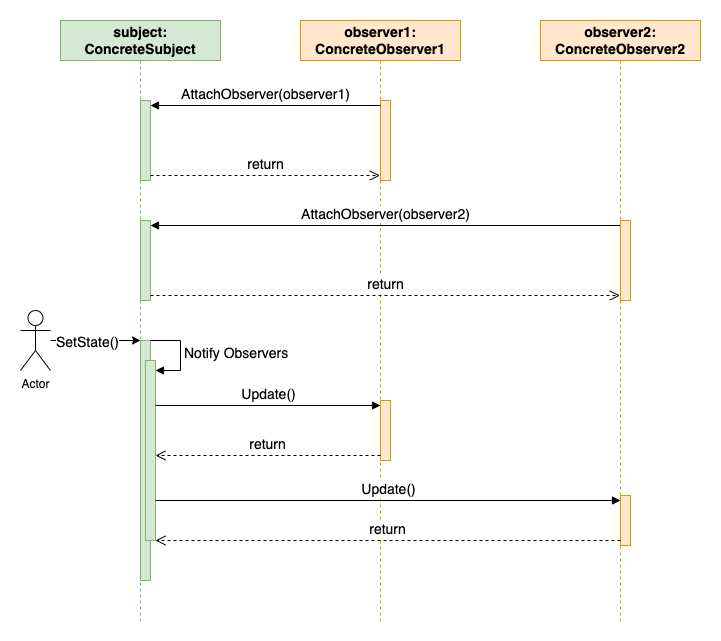

The diagram above was exported from draw.io. Its source (the exported page's mxGraphModel, read from the mxfile embedded in the PNG):
<mxGraphModel dx="954" dy="611" grid="1" gridSize="10" guides="1" tooltips="1" connect="1" arrows="1" fold="1" page="1" pageScale="1" pageWidth="827" pageHeight="1169" math="0" shadow="0">
  <root>
    <mxCell id="WIyWlLk6GJQsqaUBKTNV-0" />
    <mxCell id="WIyWlLk6GJQsqaUBKTNV-1" parent="WIyWlLk6GJQsqaUBKTNV-0" />
    <mxCell id="SyCwX7_A8PH_plVgLq7E-0" value="subject: ConcreteSubject" style="shape=umlLifeline;perimeter=lifelinePerimeter;whiteSpace=wrap;html=1;container=1;dropTarget=0;collapsible=0;recursiveResize=0;outlineConnect=0;portConstraint=eastwest;newEdgeStyle={&quot;curved&quot;:0,&quot;rounded&quot;:0};fontSize=14;fontStyle=1;fillColor=#d5e8d4;strokeColor=#82b366;" vertex="1" parent="WIyWlLk6GJQsqaUBKTNV-1">
      <mxGeometry x="120" y="80" width="160" height="600" as="geometry" />
    </mxCell>
    <mxCell id="SyCwX7_A8PH_plVgLq7E-19" value="" style="html=1;points=[[0,0,0,0,5],[0,1,0,0,-5],[1,0,0,0,5],[1,1,0,0,-5]];perimeter=orthogonalPerimeter;outlineConnect=0;targetShapes=umlLifeline;portConstraint=eastwest;newEdgeStyle={&quot;curved&quot;:0,&quot;rounded&quot;:0};fillColor=#d5e8d4;strokeColor=#82b366;" vertex="1" parent="SyCwX7_A8PH_plVgLq7E-0">
      <mxGeometry x="80" y="80" width="10" height="80" as="geometry" />
    </mxCell>
    <mxCell id="SyCwX7_A8PH_plVgLq7E-25" value="" style="html=1;points=[[0,0,0,0,5],[0,1,0,0,-5],[1,0,0,0,5],[1,1,0,0,-5]];perimeter=orthogonalPerimeter;outlineConnect=0;targetShapes=umlLifeline;portConstraint=eastwest;newEdgeStyle={&quot;curved&quot;:0,&quot;rounded&quot;:0};fillColor=#d5e8d4;strokeColor=#82b366;" vertex="1" parent="SyCwX7_A8PH_plVgLq7E-0">
      <mxGeometry x="80" y="200" width="10" height="80" as="geometry" />
    </mxCell>
    <mxCell id="SyCwX7_A8PH_plVgLq7E-29" value="" style="html=1;points=[[0,0,0,0,5],[0,1,0,0,-5],[1,0,0,0,5],[1,1,0,0,-5]];perimeter=orthogonalPerimeter;outlineConnect=0;targetShapes=umlLifeline;portConstraint=eastwest;newEdgeStyle={&quot;curved&quot;:0,&quot;rounded&quot;:0};fillColor=#d5e8d4;strokeColor=#82b366;" vertex="1" parent="SyCwX7_A8PH_plVgLq7E-0">
      <mxGeometry x="80" y="320" width="10" height="240" as="geometry" />
    </mxCell>
    <mxCell id="SyCwX7_A8PH_plVgLq7E-34" value="Notify Observers" style="html=1;align=left;spacingLeft=2;endArrow=block;rounded=0;edgeStyle=orthogonalEdgeStyle;curved=0;rounded=0;fontSize=14;" edge="1" target="SyCwX7_A8PH_plVgLq7E-33" parent="SyCwX7_A8PH_plVgLq7E-0">
      <mxGeometry relative="1" as="geometry">
        <mxPoint x="90" y="320" as="sourcePoint" />
        <Array as="points">
          <mxPoint x="120" y="350" />
        </Array>
      </mxGeometry>
    </mxCell>
    <mxCell id="SyCwX7_A8PH_plVgLq7E-33" value="" style="html=1;points=[[0,0,0,0,5],[0,1,0,0,-5],[1,0,0,0,5],[1,1,0,0,-5]];perimeter=orthogonalPerimeter;outlineConnect=0;targetShapes=umlLifeline;portConstraint=eastwest;newEdgeStyle={&quot;curved&quot;:0,&quot;rounded&quot;:0};fillColor=#d5e8d4;strokeColor=#82b366;" vertex="1" parent="SyCwX7_A8PH_plVgLq7E-0">
      <mxGeometry x="85" y="340" width="10" height="180" as="geometry" />
    </mxCell>
    <mxCell id="SyCwX7_A8PH_plVgLq7E-1" value="observer2: ConcreteObserver2" style="shape=umlLifeline;perimeter=lifelinePerimeter;whiteSpace=wrap;html=1;container=1;dropTarget=0;collapsible=0;recursiveResize=0;outlineConnect=0;portConstraint=eastwest;newEdgeStyle={&quot;curved&quot;:0,&quot;rounded&quot;:0};fontSize=14;fontStyle=1;fillColor=#ffe6cc;strokeColor=#d79b00;" vertex="1" parent="WIyWlLk6GJQsqaUBKTNV-1">
      <mxGeometry x="600" y="80" width="160" height="600" as="geometry" />
    </mxCell>
    <mxCell id="SyCwX7_A8PH_plVgLq7E-23" value="" style="html=1;points=[[0,0,0,0,5],[0,1,0,0,-5],[1,0,0,0,5],[1,1,0,0,-5]];perimeter=orthogonalPerimeter;outlineConnect=0;targetShapes=umlLifeline;portConstraint=eastwest;newEdgeStyle={&quot;curved&quot;:0,&quot;rounded&quot;:0};fillColor=#ffe6cc;strokeColor=#d79b00;" vertex="1" parent="SyCwX7_A8PH_plVgLq7E-1">
      <mxGeometry x="80" y="200" width="10" height="80" as="geometry" />
    </mxCell>
    <mxCell id="SyCwX7_A8PH_plVgLq7E-40" value="" style="html=1;points=[[0,0,0,0,5],[0,1,0,0,-5],[1,0,0,0,5],[1,1,0,0,-5]];perimeter=orthogonalPerimeter;outlineConnect=0;targetShapes=umlLifeline;portConstraint=eastwest;newEdgeStyle={&quot;curved&quot;:0,&quot;rounded&quot;:0};fillColor=#ffe6cc;strokeColor=#d79b00;" vertex="1" parent="SyCwX7_A8PH_plVgLq7E-1">
      <mxGeometry x="80" y="475" width="10" height="50" as="geometry" />
    </mxCell>
    <mxCell id="SyCwX7_A8PH_plVgLq7E-2" value="observer1: ConcreteObserver1" style="shape=umlLifeline;perimeter=lifelinePerimeter;whiteSpace=wrap;html=1;container=1;dropTarget=0;collapsible=0;recursiveResize=0;outlineConnect=0;portConstraint=eastwest;newEdgeStyle={&quot;curved&quot;:0,&quot;rounded&quot;:0};fontSize=14;fontStyle=1;fillColor=#ffe6cc;strokeColor=#d79b00;" vertex="1" parent="WIyWlLk6GJQsqaUBKTNV-1">
      <mxGeometry x="360" y="80" width="160" height="600" as="geometry" />
    </mxCell>
    <mxCell id="SyCwX7_A8PH_plVgLq7E-22" value="" style="html=1;points=[[0,0,0,0,5],[0,1,0,0,-5],[1,0,0,0,5],[1,1,0,0,-5]];perimeter=orthogonalPerimeter;outlineConnect=0;targetShapes=umlLifeline;portConstraint=eastwest;newEdgeStyle={&quot;curved&quot;:0,&quot;rounded&quot;:0};fillColor=#ffe6cc;strokeColor=#d79b00;" vertex="1" parent="SyCwX7_A8PH_plVgLq7E-2">
      <mxGeometry x="80" y="80" width="10" height="80" as="geometry" />
    </mxCell>
    <mxCell id="SyCwX7_A8PH_plVgLq7E-35" value="" style="html=1;points=[[0,0,0,0,5],[0,1,0,0,-5],[1,0,0,0,5],[1,1,0,0,-5]];perimeter=orthogonalPerimeter;outlineConnect=0;targetShapes=umlLifeline;portConstraint=eastwest;newEdgeStyle={&quot;curved&quot;:0,&quot;rounded&quot;:0};fillColor=#ffe6cc;strokeColor=#d79b00;" vertex="1" parent="SyCwX7_A8PH_plVgLq7E-2">
      <mxGeometry x="80" y="380" width="10" height="60" as="geometry" />
    </mxCell>
    <mxCell id="SyCwX7_A8PH_plVgLq7E-20" value="AttachObserver(observer1)" style="html=1;verticalAlign=bottom;endArrow=block;curved=0;rounded=0;entryX=1;entryY=0;entryDx=0;entryDy=5;exitX=0;exitY=0;exitDx=0;exitDy=5;exitPerimeter=0;fontSize=14;" edge="1" target="SyCwX7_A8PH_plVgLq7E-19" parent="WIyWlLk6GJQsqaUBKTNV-1" source="SyCwX7_A8PH_plVgLq7E-22">
      <mxGeometry relative="1" as="geometry">
        <mxPoint x="430" y="165" as="sourcePoint" />
      </mxGeometry>
    </mxCell>
    <mxCell id="SyCwX7_A8PH_plVgLq7E-21" value="return" style="html=1;verticalAlign=bottom;endArrow=open;dashed=1;endSize=8;curved=0;rounded=0;exitX=1;exitY=1;exitDx=0;exitDy=-5;fontSize=14;" edge="1" source="SyCwX7_A8PH_plVgLq7E-19" parent="WIyWlLk6GJQsqaUBKTNV-1" target="SyCwX7_A8PH_plVgLq7E-2">
      <mxGeometry relative="1" as="geometry">
        <mxPoint x="390" y="235" as="targetPoint" />
      </mxGeometry>
    </mxCell>
    <mxCell id="SyCwX7_A8PH_plVgLq7E-26" value="AttachObserver(observer2)" style="html=1;verticalAlign=bottom;endArrow=block;curved=0;rounded=0;entryX=1;entryY=0;entryDx=0;entryDy=5;fontSize=14;" edge="1" parent="WIyWlLk6GJQsqaUBKTNV-1" target="SyCwX7_A8PH_plVgLq7E-25" source="SyCwX7_A8PH_plVgLq7E-1">
      <mxGeometry relative="1" as="geometry">
        <mxPoint x="440" y="285" as="sourcePoint" />
      </mxGeometry>
    </mxCell>
    <mxCell id="SyCwX7_A8PH_plVgLq7E-27" value="return" style="html=1;verticalAlign=bottom;endArrow=open;dashed=1;endSize=8;curved=0;rounded=0;exitX=1;exitY=1;exitDx=0;exitDy=-5;fontSize=14;" edge="1" parent="WIyWlLk6GJQsqaUBKTNV-1" source="SyCwX7_A8PH_plVgLq7E-25" target="SyCwX7_A8PH_plVgLq7E-1">
      <mxGeometry relative="1" as="geometry">
        <mxPoint x="440" y="355" as="targetPoint" />
      </mxGeometry>
    </mxCell>
    <mxCell id="SyCwX7_A8PH_plVgLq7E-28" value="Actor" style="shape=umlActor;verticalLabelPosition=bottom;verticalAlign=top;html=1;" vertex="1" parent="WIyWlLk6GJQsqaUBKTNV-1">
      <mxGeometry x="80" y="370" width="30" height="60" as="geometry" />
    </mxCell>
    <mxCell id="SyCwX7_A8PH_plVgLq7E-31" value="" style="endArrow=classic;html=1;rounded=0;" edge="1" parent="WIyWlLk6GJQsqaUBKTNV-1" source="SyCwX7_A8PH_plVgLq7E-28">
      <mxGeometry width="50" height="50" relative="1" as="geometry">
        <mxPoint x="390" y="450" as="sourcePoint" />
        <mxPoint x="200" y="400" as="targetPoint" />
      </mxGeometry>
    </mxCell>
    <mxCell id="SyCwX7_A8PH_plVgLq7E-32" value="SetState()" style="edgeLabel;html=1;align=center;verticalAlign=middle;resizable=0;points=[];fontSize=14;" vertex="1" connectable="0" parent="SyCwX7_A8PH_plVgLq7E-31">
      <mxGeometry x="-0.2" y="-1" relative="1" as="geometry">
        <mxPoint as="offset" />
      </mxGeometry>
    </mxCell>
    <mxCell id="SyCwX7_A8PH_plVgLq7E-36" value="Update()" style="html=1;verticalAlign=bottom;endArrow=block;curved=0;rounded=0;entryX=0;entryY=0;entryDx=0;entryDy=5;fontSize=14;" edge="1" target="SyCwX7_A8PH_plVgLq7E-35" parent="WIyWlLk6GJQsqaUBKTNV-1" source="SyCwX7_A8PH_plVgLq7E-33">
      <mxGeometry relative="1" as="geometry">
        <mxPoint x="250" y="465" as="sourcePoint" />
      </mxGeometry>
    </mxCell>
    <mxCell id="SyCwX7_A8PH_plVgLq7E-37" value="return" style="html=1;verticalAlign=bottom;endArrow=open;dashed=1;endSize=8;curved=0;rounded=0;exitX=0;exitY=1;exitDx=0;exitDy=-5;fontSize=14;" edge="1" source="SyCwX7_A8PH_plVgLq7E-35" parent="WIyWlLk6GJQsqaUBKTNV-1" target="SyCwX7_A8PH_plVgLq7E-33">
      <mxGeometry relative="1" as="geometry">
        <mxPoint x="370" y="535" as="targetPoint" />
      </mxGeometry>
    </mxCell>
    <mxCell id="SyCwX7_A8PH_plVgLq7E-41" value="Update()" style="html=1;verticalAlign=bottom;endArrow=block;curved=0;rounded=0;entryX=0;entryY=0;entryDx=0;entryDy=5;fontSize=14;" edge="1" parent="WIyWlLk6GJQsqaUBKTNV-1" target="SyCwX7_A8PH_plVgLq7E-40">
      <mxGeometry relative="1" as="geometry">
        <mxPoint x="215" y="560" as="sourcePoint" />
      </mxGeometry>
    </mxCell>
    <mxCell id="SyCwX7_A8PH_plVgLq7E-42" value="return" style="html=1;verticalAlign=bottom;endArrow=open;dashed=1;endSize=8;curved=0;rounded=0;exitX=0;exitY=1;exitDx=0;exitDy=-5;fontSize=14;" edge="1" parent="WIyWlLk6GJQsqaUBKTNV-1" source="SyCwX7_A8PH_plVgLq7E-40">
      <mxGeometry relative="1" as="geometry">
        <mxPoint x="215" y="600" as="targetPoint" />
      </mxGeometry>
    </mxCell>
  </root>
</mxGraphModel>